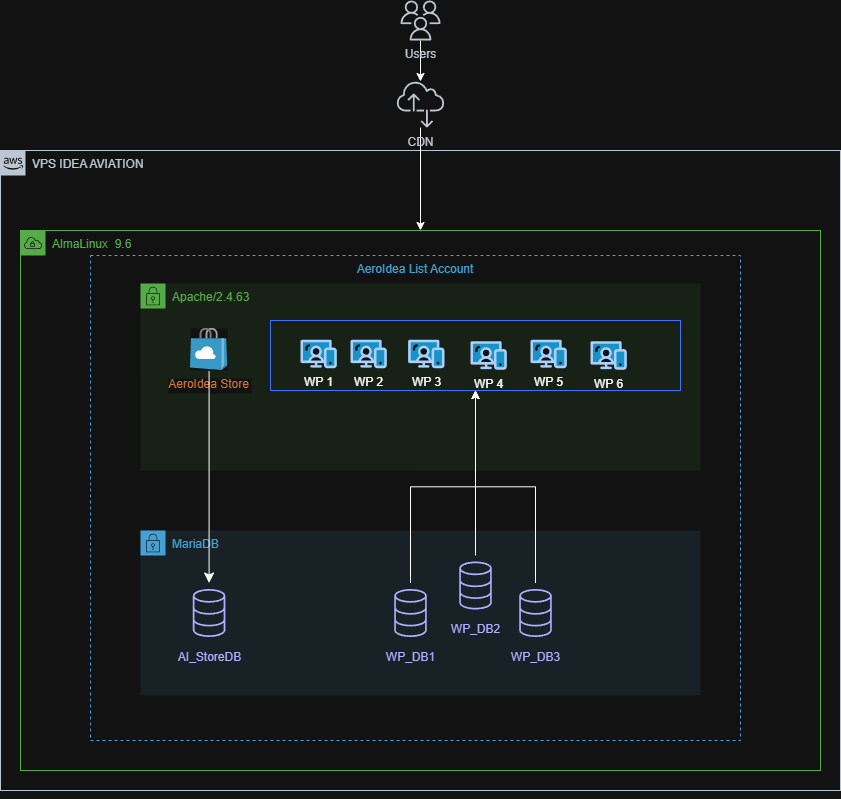

The diagram above was exported from draw.io. Its source (the exported page's mxGraphModel, read from the mxfile embedded in the PNG):
<mxGraphModel dx="2626" dy="1977" grid="1" gridSize="10" guides="1" tooltips="1" connect="1" arrows="1" fold="1" page="0" pageScale="1" pageWidth="827" pageHeight="1169" math="0" shadow="0">
  <root>
    <mxCell id="0" />
    <mxCell id="1" parent="0" />
    <mxCell id="5G6M97Ru5O6IGqaMy1Rf-22" value="VPS IDEA AVIATION" style="points=[[0,0],[0.25,0],[0.5,0],[0.75,0],[1,0],[1,0.25],[1,0.5],[1,0.75],[1,1],[0.75,1],[0.5,1],[0.25,1],[0,1],[0,0.75],[0,0.5],[0,0.25]];outlineConnect=0;gradientColor=none;html=1;whiteSpace=wrap;fontSize=12;fontStyle=0;shape=mxgraph.aws4.group;grIcon=mxgraph.aws4.group_aws_cloud_alt;strokeColor=#232F3E;verticalAlign=top;align=left;spacingLeft=30;fontColor=#232F3E;dashed=0;fillColor=none;" parent="1" vertex="1">
      <mxGeometry x="-1020" y="-800" width="840" height="640" as="geometry" />
    </mxCell>
    <mxCell id="5G6M97Ru5O6IGqaMy1Rf-23" value="AlmaLinux&amp;nbsp; 9.6" style="points=[[0,0],[0.25,0],[0.5,0],[0.75,0],[1,0],[1,0.25],[1,0.5],[1,0.75],[1,1],[0.75,1],[0.5,1],[0.25,1],[0,1],[0,0.75],[0,0.5],[0,0.25]];outlineConnect=0;gradientColor=none;html=1;whiteSpace=wrap;fontSize=12;fontStyle=0;shape=mxgraph.aws4.group;grIcon=mxgraph.aws4.group_vpc;strokeColor=#248814;fillColor=none;verticalAlign=top;align=left;spacingLeft=30;dashed=0;fontColor=#248814;" parent="1" vertex="1">
      <mxGeometry x="-1000" y="-720" width="800" height="540" as="geometry" />
    </mxCell>
    <mxCell id="5G6M97Ru5O6IGqaMy1Rf-31" value="AeroIdea List Account" style="strokeColor=#147EBA;dashed=1;verticalAlign=top;fontStyle=0;fontColor=#147EBA;" parent="1" vertex="1">
      <mxGeometry x="-930" y="-695" width="650" height="485" as="geometry" />
    </mxCell>
    <mxCell id="5G6M97Ru5O6IGqaMy1Rf-24" value="Apache/2.4.63" style="points=[[0,0],[0.25,0],[0.5,0],[0.75,0],[1,0],[1,0.25],[1,0.5],[1,0.75],[1,1],[0.75,1],[0.5,1],[0.25,1],[0,1],[0,0.75],[0,0.5],[0,0.25]];outlineConnect=0;gradientColor=none;html=1;whiteSpace=wrap;fontSize=12;fontStyle=0;shape=mxgraph.aws4.group;grIcon=mxgraph.aws4.group_security_group;grStroke=0;strokeColor=#248814;fillColor=#E9F3E6;verticalAlign=top;align=left;spacingLeft=30;fontColor=#248814;dashed=0;" parent="1" vertex="1">
      <mxGeometry x="-880" y="-667" width="560" height="187" as="geometry" />
    </mxCell>
    <mxCell id="5G6M97Ru5O6IGqaMy1Rf-26" value="MariaDB" style="points=[[0,0],[0.25,0],[0.5,0],[0.75,0],[1,0],[1,0.25],[1,0.5],[1,0.75],[1,1],[0.75,1],[0.5,1],[0.25,1],[0,1],[0,0.75],[0,0.5],[0,0.25]];outlineConnect=0;gradientColor=none;html=1;whiteSpace=wrap;fontSize=12;fontStyle=0;shape=mxgraph.aws4.group;grIcon=mxgraph.aws4.group_security_group;grStroke=0;strokeColor=#147EBA;fillColor=#E6F2F8;verticalAlign=top;align=left;spacingLeft=30;fontColor=#147EBA;dashed=0;" parent="1" vertex="1">
      <mxGeometry x="-880" y="-420" width="560" height="165" as="geometry" />
    </mxCell>
    <mxCell id="pEe7gkG0-YvcXoAJXt5p-31" style="edgeStyle=orthogonalEdgeStyle;rounded=0;orthogonalLoop=1;jettySize=auto;html=1;" parent="1" source="5G6M97Ru5O6IGqaMy1Rf-36" target="5G6M97Ru5O6IGqaMy1Rf-23" edge="1">
      <mxGeometry relative="1" as="geometry" />
    </mxCell>
    <mxCell id="5G6M97Ru5O6IGqaMy1Rf-36" value="CDN" style="outlineConnect=0;fontColor=#232F3E;gradientColor=none;fillColor=#232F3E;strokeColor=none;dashed=0;verticalLabelPosition=bottom;verticalAlign=top;align=center;html=1;fontSize=12;fontStyle=0;aspect=fixed;pointerEvents=1;shape=mxgraph.aws4.internet_alt2;" parent="1" vertex="1">
      <mxGeometry x="-624" y="-870" width="48" height="48" as="geometry" />
    </mxCell>
    <mxCell id="pEe7gkG0-YvcXoAJXt5p-30" style="edgeStyle=orthogonalEdgeStyle;rounded=0;orthogonalLoop=1;jettySize=auto;html=1;" parent="1" source="5G6M97Ru5O6IGqaMy1Rf-37" target="5G6M97Ru5O6IGqaMy1Rf-36" edge="1">
      <mxGeometry relative="1" as="geometry" />
    </mxCell>
    <mxCell id="5G6M97Ru5O6IGqaMy1Rf-37" value="Users" style="outlineConnect=0;fontColor=#232F3E;gradientColor=none;fillColor=#232F3E;strokeColor=none;dashed=0;verticalLabelPosition=bottom;verticalAlign=top;align=center;html=1;fontSize=12;fontStyle=0;aspect=fixed;pointerEvents=1;shape=mxgraph.aws4.users;" parent="1" vertex="1">
      <mxGeometry x="-620" y="-950" width="40" height="40" as="geometry" />
    </mxCell>
    <mxCell id="5G6M97Ru5O6IGqaMy1Rf-52" value="AI_StoreDB" style="outlineConnect=0;gradientColor=none;dashed=0;verticalLabelPosition=bottom;verticalAlign=top;align=center;html=1;fontSize=12;fontStyle=0;aspect=fixed;shape=mxgraph.aws4.resourceIcon;resIcon=mxgraph.aws4.database;fillColor=none;strokeColor=#3334B9;fontColor=#3334B9;" parent="1" vertex="1">
      <mxGeometry x="-841.4" y="-367.5" width="60" height="60" as="geometry" />
    </mxCell>
    <mxCell id="pEe7gkG0-YvcXoAJXt5p-2" value="" style="rounded=0;whiteSpace=wrap;html=1;fillColor=none;strokeColor=light-dark(#000000,#3E71FF);" parent="1" vertex="1">
      <mxGeometry x="-750" y="-630" width="410" height="70" as="geometry" />
    </mxCell>
    <mxCell id="pEe7gkG0-YvcXoAJXt5p-3" value="WP 1" style="verticalLabelPosition=bottom;aspect=fixed;html=1;shape=mxgraph.salesforce.web;" parent="1" vertex="1">
      <mxGeometry x="-720" y="-610.85" width="36.33" height="28.7" as="geometry" />
    </mxCell>
    <mxCell id="pEe7gkG0-YvcXoAJXt5p-4" value="WP 2" style="verticalLabelPosition=bottom;aspect=fixed;html=1;shape=mxgraph.salesforce.web;" parent="1" vertex="1">
      <mxGeometry x="-670" y="-610.85" width="36.33" height="28.7" as="geometry" />
    </mxCell>
    <mxCell id="pEe7gkG0-YvcXoAJXt5p-5" value="WP 3" style="verticalLabelPosition=bottom;aspect=fixed;html=1;shape=mxgraph.salesforce.web;" parent="1" vertex="1">
      <mxGeometry x="-612.33" y="-610.85" width="36.33" height="28.7" as="geometry" />
    </mxCell>
    <mxCell id="pEe7gkG0-YvcXoAJXt5p-6" value="WP 4" style="verticalLabelPosition=bottom;aspect=fixed;html=1;shape=mxgraph.salesforce.web;" parent="1" vertex="1">
      <mxGeometry x="-550" y="-609.35" width="36.33" height="28.7" as="geometry" />
    </mxCell>
    <mxCell id="pEe7gkG0-YvcXoAJXt5p-7" value="WP 5" style="verticalLabelPosition=bottom;aspect=fixed;html=1;shape=mxgraph.salesforce.web;" parent="1" vertex="1">
      <mxGeometry x="-490" y="-610.85" width="36.33" height="28.7" as="geometry" />
    </mxCell>
    <mxCell id="pEe7gkG0-YvcXoAJXt5p-8" value="WP 6" style="verticalLabelPosition=bottom;aspect=fixed;html=1;shape=mxgraph.salesforce.web;" parent="1" vertex="1">
      <mxGeometry x="-430" y="-609.35" width="36.33" height="28.7" as="geometry" />
    </mxCell>
    <mxCell id="pEe7gkG0-YvcXoAJXt5p-9" value="AeroIdea Store" style="image;sketch=0;aspect=fixed;points=[];align=center;fontSize=12;image=img/lib/mscae/Store_Marketplace.svg;imageBorder=none;perimeterSpacing=1;dashed=1;strokeWidth=1;imageBackground=default;strokeColor=#D86613;verticalAlign=top;spacingTop=0;fontFamily=Helvetica;fontColor=#D86613;fontStyle=0;fillColor=none;gradientColor=none;" parent="1" vertex="1">
      <mxGeometry x="-830" y="-622.26" width="37.19" height="42.26" as="geometry" />
    </mxCell>
    <mxCell id="pEe7gkG0-YvcXoAJXt5p-29" style="edgeStyle=orthogonalEdgeStyle;rounded=0;orthogonalLoop=1;jettySize=auto;html=1;entryX=0.5;entryY=1;entryDx=0;entryDy=0;" parent="1" source="pEe7gkG0-YvcXoAJXt5p-11" target="pEe7gkG0-YvcXoAJXt5p-2" edge="1">
      <mxGeometry relative="1" as="geometry" />
    </mxCell>
    <mxCell id="pEe7gkG0-YvcXoAJXt5p-11" value="WP_DB1" style="outlineConnect=0;gradientColor=none;dashed=0;verticalLabelPosition=bottom;verticalAlign=top;align=center;html=1;fontSize=12;fontStyle=0;aspect=fixed;shape=mxgraph.aws4.resourceIcon;resIcon=mxgraph.aws4.database;fillColor=none;strokeColor=#3334B9;fontColor=#3334B9;" parent="1" vertex="1">
      <mxGeometry x="-640" y="-367.5" width="60" height="60" as="geometry" />
    </mxCell>
    <mxCell id="pEe7gkG0-YvcXoAJXt5p-24" style="edgeStyle=orthogonalEdgeStyle;rounded=0;orthogonalLoop=1;jettySize=auto;html=1;entryX=0.5;entryY=1;entryDx=0;entryDy=0;" parent="1" source="pEe7gkG0-YvcXoAJXt5p-12" target="pEe7gkG0-YvcXoAJXt5p-2" edge="1">
      <mxGeometry relative="1" as="geometry" />
    </mxCell>
    <mxCell id="pEe7gkG0-YvcXoAJXt5p-12" value="WP_DB2" style="outlineConnect=0;gradientColor=none;dashed=0;verticalLabelPosition=bottom;verticalAlign=top;align=center;html=1;fontSize=12;fontStyle=0;aspect=fixed;shape=mxgraph.aws4.resourceIcon;resIcon=mxgraph.aws4.database;fillColor=none;strokeColor=#3334B9;fontColor=#3334B9;" parent="1" vertex="1">
      <mxGeometry x="-575" y="-395" width="60" height="60" as="geometry" />
    </mxCell>
    <mxCell id="pEe7gkG0-YvcXoAJXt5p-28" style="edgeStyle=orthogonalEdgeStyle;rounded=0;orthogonalLoop=1;jettySize=auto;html=1;entryX=0.5;entryY=1;entryDx=0;entryDy=0;" parent="1" source="pEe7gkG0-YvcXoAJXt5p-13" target="pEe7gkG0-YvcXoAJXt5p-2" edge="1">
      <mxGeometry relative="1" as="geometry" />
    </mxCell>
    <mxCell id="pEe7gkG0-YvcXoAJXt5p-13" value="WP_DB3" style="outlineConnect=0;gradientColor=none;dashed=0;verticalLabelPosition=bottom;verticalAlign=top;align=center;html=1;fontSize=12;fontStyle=0;aspect=fixed;shape=mxgraph.aws4.resourceIcon;resIcon=mxgraph.aws4.database;fillColor=none;strokeColor=#3334B9;fontColor=#3334B9;" parent="1" vertex="1">
      <mxGeometry x="-515" y="-367.5" width="60" height="60" as="geometry" />
    </mxCell>
    <mxCell id="pEe7gkG0-YvcXoAJXt5p-20" value="" style="edgeStyle=segmentEdgeStyle;endArrow=classic;html=1;curved=0;rounded=0;endSize=8;startSize=8;" parent="1" source="pEe7gkG0-YvcXoAJXt5p-9" target="5G6M97Ru5O6IGqaMy1Rf-52" edge="1">
      <mxGeometry width="50" height="50" relative="1" as="geometry">
        <mxPoint x="-1150" y="-460" as="sourcePoint" />
        <mxPoint x="-1100" y="-510" as="targetPoint" />
      </mxGeometry>
    </mxCell>
    <mxCell id="pEe7gkG0-YvcXoAJXt5p-32" style="edgeStyle=orthogonalEdgeStyle;rounded=0;orthogonalLoop=1;jettySize=auto;html=1;exitX=0.5;exitY=1;exitDx=0;exitDy=0;" parent="1" source="5G6M97Ru5O6IGqaMy1Rf-22" target="5G6M97Ru5O6IGqaMy1Rf-22" edge="1">
      <mxGeometry relative="1" as="geometry" />
    </mxCell>
  </root>
</mxGraphModel>